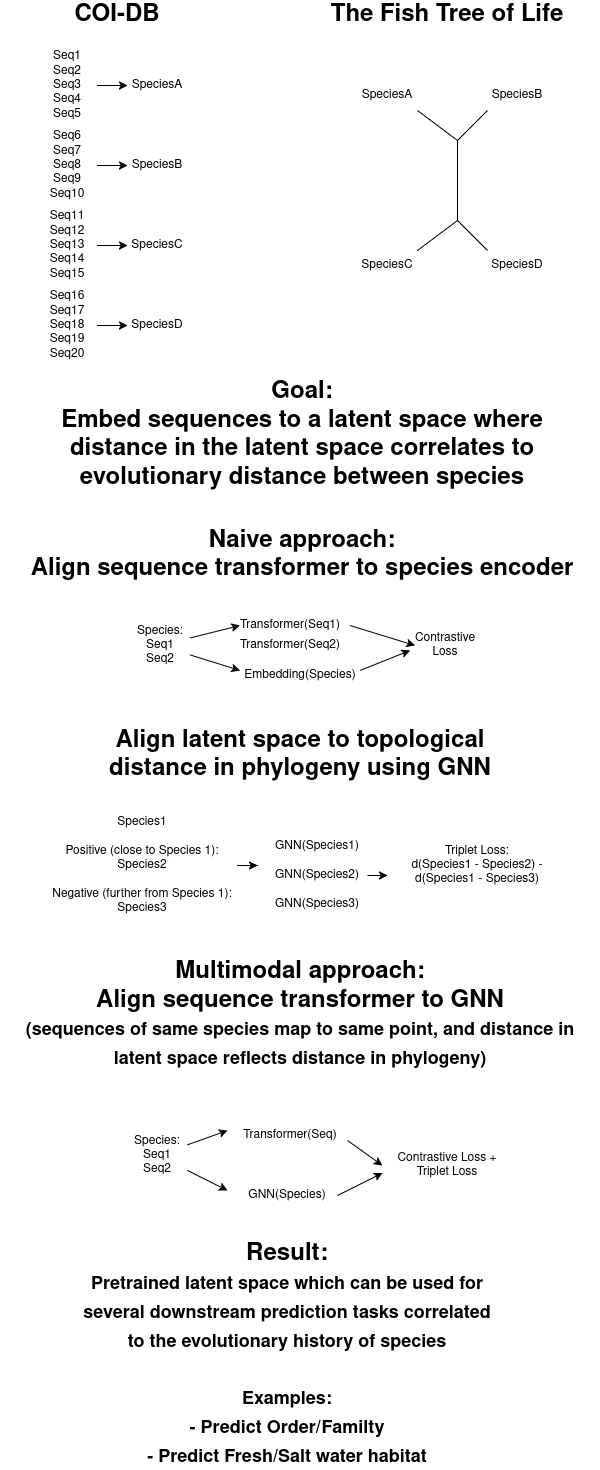

The diagram above was exported from draw.io. Its source (the exported page's mxGraphModel, read from the mxfile embedded in the PNG):
<mxGraphModel dx="983" dy="548" grid="1" gridSize="10" guides="1" tooltips="1" connect="1" arrows="1" fold="1" page="1" pageScale="1" pageWidth="850" pageHeight="1100" math="0" shadow="0">
  <root>
    <mxCell id="0" />
    <mxCell id="1" parent="0" />
    <mxCell id="lalJAXg5Q_clH-qAVBBd-7" edge="1" parent="1" source="lalJAXg5Q_clH-qAVBBd-1" style="edgeStyle=orthogonalEdgeStyle;rounded=0;orthogonalLoop=1;jettySize=auto;html=1;entryX=0;entryY=0.5;entryDx=0;entryDy=0;" target="lalJAXg5Q_clH-qAVBBd-4">
      <mxGeometry relative="1" as="geometry" />
    </mxCell>
    <mxCell id="lalJAXg5Q_clH-qAVBBd-1" parent="1" style="text;html=1;whiteSpace=wrap;strokeColor=none;fillColor=none;align=center;verticalAlign=middle;rounded=0;" value="&lt;div&gt;Seq1&lt;/div&gt;&lt;div&gt;Seq2&lt;/div&gt;&lt;div&gt;Seq3&lt;/div&gt;&lt;div&gt;Seq4&lt;/div&gt;&lt;div&gt;Seq5&lt;/div&gt;" vertex="1">
      <mxGeometry height="30" width="60" x="190" y="270" as="geometry" />
    </mxCell>
    <mxCell id="lalJAXg5Q_clH-qAVBBd-8" edge="1" parent="1" source="lalJAXg5Q_clH-qAVBBd-2" style="edgeStyle=orthogonalEdgeStyle;rounded=0;orthogonalLoop=1;jettySize=auto;html=1;entryX=0;entryY=0.5;entryDx=0;entryDy=0;" target="lalJAXg5Q_clH-qAVBBd-5">
      <mxGeometry relative="1" as="geometry" />
    </mxCell>
    <mxCell id="lalJAXg5Q_clH-qAVBBd-2" parent="1" style="text;html=1;whiteSpace=wrap;strokeColor=none;fillColor=none;align=center;verticalAlign=middle;rounded=0;" value="&lt;div&gt;Seq6&lt;/div&gt;&lt;div&gt;Seq7&lt;/div&gt;&lt;div&gt;Seq8&lt;/div&gt;&lt;div&gt;Seq9&lt;/div&gt;&lt;div&gt;Seq10&lt;/div&gt;" vertex="1">
      <mxGeometry height="30" width="60" x="190" y="350" as="geometry" />
    </mxCell>
    <mxCell id="lalJAXg5Q_clH-qAVBBd-9" edge="1" parent="1" source="lalJAXg5Q_clH-qAVBBd-3" style="edgeStyle=orthogonalEdgeStyle;rounded=0;orthogonalLoop=1;jettySize=auto;html=1;entryX=0;entryY=0.5;entryDx=0;entryDy=0;" target="lalJAXg5Q_clH-qAVBBd-6">
      <mxGeometry relative="1" as="geometry" />
    </mxCell>
    <mxCell id="lalJAXg5Q_clH-qAVBBd-3" parent="1" style="text;html=1;whiteSpace=wrap;strokeColor=none;fillColor=none;align=center;verticalAlign=middle;rounded=0;" value="&lt;div&gt;Seq11&lt;/div&gt;&lt;div&gt;Seq12&lt;/div&gt;&lt;div&gt;Seq13&lt;/div&gt;&lt;div&gt;Seq14&lt;/div&gt;&lt;div&gt;Seq15&lt;/div&gt;" vertex="1">
      <mxGeometry height="30" width="60" x="190" y="430" as="geometry" />
    </mxCell>
    <mxCell id="lalJAXg5Q_clH-qAVBBd-4" parent="1" style="text;html=1;whiteSpace=wrap;strokeColor=none;fillColor=none;align=center;verticalAlign=middle;rounded=0;" value="SpeciesA" vertex="1">
      <mxGeometry height="30" width="60" x="280" y="270" as="geometry" />
    </mxCell>
    <mxCell id="lalJAXg5Q_clH-qAVBBd-5" parent="1" style="text;html=1;whiteSpace=wrap;strokeColor=none;fillColor=none;align=center;verticalAlign=middle;rounded=0;" value="SpeciesB" vertex="1">
      <mxGeometry height="30" width="60" x="280" y="350" as="geometry" />
    </mxCell>
    <mxCell id="lalJAXg5Q_clH-qAVBBd-6" parent="1" style="text;html=1;whiteSpace=wrap;strokeColor=none;fillColor=none;align=center;verticalAlign=middle;rounded=0;" value="SpeciesC" vertex="1">
      <mxGeometry height="30" width="60" x="280" y="430" as="geometry" />
    </mxCell>
    <mxCell id="lalJAXg5Q_clH-qAVBBd-12" edge="1" parent="1" source="lalJAXg5Q_clH-qAVBBd-13" style="edgeStyle=orthogonalEdgeStyle;rounded=0;orthogonalLoop=1;jettySize=auto;html=1;entryX=0;entryY=0.5;entryDx=0;entryDy=0;" target="lalJAXg5Q_clH-qAVBBd-14">
      <mxGeometry relative="1" as="geometry" />
    </mxCell>
    <mxCell id="lalJAXg5Q_clH-qAVBBd-13" parent="1" style="text;html=1;whiteSpace=wrap;strokeColor=none;fillColor=none;align=center;verticalAlign=middle;rounded=0;" value="&lt;div&gt;Seq16&lt;/div&gt;&lt;div&gt;Seq17&lt;/div&gt;&lt;div&gt;Seq18&lt;/div&gt;&lt;div&gt;Seq19&lt;/div&gt;&lt;div&gt;Seq20&lt;/div&gt;" vertex="1">
      <mxGeometry height="30" width="60" x="190" y="510" as="geometry" />
    </mxCell>
    <mxCell id="lalJAXg5Q_clH-qAVBBd-14" parent="1" style="text;html=1;whiteSpace=wrap;strokeColor=none;fillColor=none;align=center;verticalAlign=middle;rounded=0;" value="SpeciesD" vertex="1">
      <mxGeometry height="30" width="60" x="280" y="510" as="geometry" />
    </mxCell>
    <mxCell id="lalJAXg5Q_clH-qAVBBd-16" parent="1" style="text;html=1;whiteSpace=wrap;strokeColor=none;fillColor=none;align=center;verticalAlign=middle;rounded=0;" value="&lt;b&gt;&lt;font style=&quot;font-size: 24px;&quot;&gt;COI-DB&lt;/font&gt;&lt;/b&gt;" vertex="1">
      <mxGeometry height="30" width="180" x="180" y="200" as="geometry" />
    </mxCell>
    <mxCell id="lalJAXg5Q_clH-qAVBBd-18" parent="1" style="text;html=1;whiteSpace=wrap;strokeColor=none;fillColor=none;align=center;verticalAlign=middle;rounded=0;" value="&lt;font style=&quot;font-size: 24px;&quot;&gt;&lt;b&gt;The Fish Tree of Life&lt;/b&gt;&lt;/font&gt;" vertex="1">
      <mxGeometry height="30" width="280" x="460" y="200" as="geometry" />
    </mxCell>
    <mxCell id="lalJAXg5Q_clH-qAVBBd-19" parent="1" style="text;html=1;whiteSpace=wrap;strokeColor=none;fillColor=none;align=center;verticalAlign=middle;rounded=0;" value="SpeciesA" vertex="1">
      <mxGeometry height="30" width="60" x="510" y="280" as="geometry" />
    </mxCell>
    <mxCell id="lalJAXg5Q_clH-qAVBBd-20" parent="1" style="text;html=1;whiteSpace=wrap;strokeColor=none;fillColor=none;align=center;verticalAlign=middle;rounded=0;" value="SpeciesB" vertex="1">
      <mxGeometry height="30" width="60" x="640" y="280" as="geometry" />
    </mxCell>
    <mxCell id="lalJAXg5Q_clH-qAVBBd-21" parent="1" style="text;html=1;whiteSpace=wrap;strokeColor=none;fillColor=none;align=center;verticalAlign=middle;rounded=0;" value="SpeciesC" vertex="1">
      <mxGeometry height="30" width="60" x="510" y="450" as="geometry" />
    </mxCell>
    <mxCell id="lalJAXg5Q_clH-qAVBBd-22" parent="1" style="text;html=1;whiteSpace=wrap;strokeColor=none;fillColor=none;align=center;verticalAlign=middle;rounded=0;" value="SpeciesD" vertex="1">
      <mxGeometry height="30" width="60" x="640" y="450" as="geometry" />
    </mxCell>
    <mxCell id="lalJAXg5Q_clH-qAVBBd-23" edge="1" parent="1" source="lalJAXg5Q_clH-qAVBBd-21" style="endArrow=none;html=1;rounded=0;exitX=1;exitY=0;exitDx=0;exitDy=0;" value="">
      <mxGeometry height="50" relative="1" width="50" as="geometry">
        <Array as="points">
          <mxPoint x="610" y="420" />
          <mxPoint x="610" y="340" />
        </Array>
        <mxPoint x="520" y="360" as="sourcePoint" />
        <mxPoint x="570" y="310" as="targetPoint" />
      </mxGeometry>
    </mxCell>
    <mxCell id="lalJAXg5Q_clH-qAVBBd-24" edge="1" parent="1" source="lalJAXg5Q_clH-qAVBBd-22" style="endArrow=none;html=1;rounded=0;exitX=0;exitY=0;exitDx=0;exitDy=0;entryX=0;entryY=1;entryDx=0;entryDy=0;" target="lalJAXg5Q_clH-qAVBBd-20" value="">
      <mxGeometry height="50" relative="1" width="50" as="geometry">
        <Array as="points">
          <mxPoint x="610" y="420" />
          <mxPoint x="610" y="340" />
        </Array>
        <mxPoint x="570" y="450" as="sourcePoint" />
        <mxPoint x="570" y="310" as="targetPoint" />
      </mxGeometry>
    </mxCell>
    <mxCell id="lalJAXg5Q_clH-qAVBBd-25" parent="1" style="text;html=1;whiteSpace=wrap;strokeColor=none;fillColor=none;align=center;verticalAlign=middle;rounded=0;" value="&lt;div&gt;&lt;font style=&quot;font-size: 24px;&quot;&gt;&lt;b&gt;Goal:&lt;/b&gt;&lt;/font&gt;&lt;/div&gt;&lt;div&gt;&lt;font style=&quot;font-size: 24px;&quot;&gt;&lt;b&gt;Embed sequences to a latent space where distance in the latent space correlates to evolutionary distance between species&lt;/b&gt;&lt;/font&gt;&lt;/div&gt;" vertex="1">
      <mxGeometry height="30" width="550" x="180" y="620" as="geometry" />
    </mxCell>
    <mxCell id="lalJAXg5Q_clH-qAVBBd-26" parent="1" style="text;html=1;whiteSpace=wrap;strokeColor=none;fillColor=none;align=center;verticalAlign=middle;rounded=0;fontStyle=1" value="&lt;font style=&quot;font-size: 24px;&quot;&gt;Naive approach:&lt;br&gt;Align sequence transformer to species encoder&lt;/font&gt;" vertex="1">
      <mxGeometry height="30" width="570" x="170" y="740" as="geometry" />
    </mxCell>
    <mxCell id="lalJAXg5Q_clH-qAVBBd-34" edge="1" parent="1" style="rounded=0;orthogonalLoop=1;jettySize=auto;html=1;entryX=0;entryY=0.5;entryDx=0;entryDy=0;" target="lalJAXg5Q_clH-qAVBBd-33">
      <mxGeometry relative="1" as="geometry">
        <mxPoint x="502.5" y="825" as="sourcePoint" />
      </mxGeometry>
    </mxCell>
    <mxCell id="lalJAXg5Q_clH-qAVBBd-28" parent="1" style="text;html=1;whiteSpace=wrap;strokeColor=none;fillColor=none;align=center;verticalAlign=middle;rounded=0;" value="Transformer(Seq1)" vertex="1">
      <mxGeometry height="30" width="60" x="412.5" y="810" as="geometry" />
    </mxCell>
    <mxCell id="lalJAXg5Q_clH-qAVBBd-35" edge="1" parent="1" style="rounded=0;orthogonalLoop=1;jettySize=auto;html=1;">
      <mxGeometry relative="1" as="geometry">
        <mxPoint x="512.5" y="870" as="sourcePoint" />
        <mxPoint x="562.5" y="850" as="targetPoint" />
      </mxGeometry>
    </mxCell>
    <mxCell id="lalJAXg5Q_clH-qAVBBd-29" parent="1" style="text;html=1;whiteSpace=wrap;strokeColor=none;fillColor=none;align=center;verticalAlign=middle;rounded=0;" value="Embedding(Species)" vertex="1">
      <mxGeometry height="30" width="60" x="422.5" y="860" as="geometry" />
    </mxCell>
    <mxCell id="lalJAXg5Q_clH-qAVBBd-31" edge="1" parent="1" source="lalJAXg5Q_clH-qAVBBd-30" style="rounded=0;orthogonalLoop=1;jettySize=auto;html=1;">
      <mxGeometry relative="1" as="geometry">
        <mxPoint x="392.5" y="825" as="targetPoint" />
      </mxGeometry>
    </mxCell>
    <mxCell id="lalJAXg5Q_clH-qAVBBd-32" edge="1" parent="1" source="lalJAXg5Q_clH-qAVBBd-30" style="rounded=0;orthogonalLoop=1;jettySize=auto;html=1;">
      <mxGeometry relative="1" as="geometry">
        <mxPoint x="392.5" y="870" as="targetPoint" />
      </mxGeometry>
    </mxCell>
    <mxCell id="lalJAXg5Q_clH-qAVBBd-30" parent="1" style="text;html=1;whiteSpace=wrap;strokeColor=none;fillColor=none;align=center;verticalAlign=middle;rounded=0;" value="&lt;div&gt;Species:&lt;/div&gt;&lt;div&gt;Seq1&lt;/div&gt;&lt;div&gt;Seq2&lt;/div&gt;" vertex="1">
      <mxGeometry height="30" width="60" x="282.5" y="830" as="geometry" />
    </mxCell>
    <mxCell id="lalJAXg5Q_clH-qAVBBd-33" parent="1" style="text;html=1;whiteSpace=wrap;strokeColor=none;fillColor=none;align=center;verticalAlign=middle;rounded=0;" value="Contrastive Loss" vertex="1">
      <mxGeometry height="30" width="60" x="567.5" y="830" as="geometry" />
    </mxCell>
    <mxCell id="lalJAXg5Q_clH-qAVBBd-36" parent="1" style="text;html=1;whiteSpace=wrap;strokeColor=none;fillColor=none;align=center;verticalAlign=middle;rounded=0;" value="&lt;b&gt;&lt;font style=&quot;font-size: 24px;&quot;&gt;Align latent space to topological distance in phylogeny using GNN&lt;/font&gt;&lt;/b&gt;" vertex="1">
      <mxGeometry height="30" width="387.5" x="258.75" y="940" as="geometry" />
    </mxCell>
    <mxCell id="lalJAXg5Q_clH-qAVBBd-40" edge="1" parent="1" source="lalJAXg5Q_clH-qAVBBd-37" style="edgeStyle=orthogonalEdgeStyle;rounded=0;orthogonalLoop=1;jettySize=auto;html=1;">
      <mxGeometry relative="1" as="geometry">
        <mxPoint x="410" y="1065" as="targetPoint" />
      </mxGeometry>
    </mxCell>
    <mxCell id="lalJAXg5Q_clH-qAVBBd-37" parent="1" style="text;html=1;whiteSpace=wrap;strokeColor=none;fillColor=none;align=center;verticalAlign=middle;rounded=0;" value="&lt;div&gt;Species1&lt;/div&gt;&lt;div&gt;&lt;br&gt;&lt;/div&gt;&lt;div&gt;Positive (close to Species 1):&lt;br&gt;Species2&lt;/div&gt;&lt;div&gt;&lt;br&gt;&lt;/div&gt;&lt;div&gt;Negative (further from Species 1):&lt;br&gt;Species3&lt;/div&gt;" vertex="1">
      <mxGeometry height="30" width="190" x="200" y="1050" as="geometry" />
    </mxCell>
    <mxCell id="lalJAXg5Q_clH-qAVBBd-43" edge="1" parent="1" style="edgeStyle=orthogonalEdgeStyle;rounded=0;orthogonalLoop=1;jettySize=auto;html=1;">
      <mxGeometry relative="1" as="geometry">
        <mxPoint x="520" y="1075" as="sourcePoint" />
        <mxPoint x="540" y="1075" as="targetPoint" />
      </mxGeometry>
    </mxCell>
    <mxCell id="lalJAXg5Q_clH-qAVBBd-38" parent="1" style="text;html=1;whiteSpace=wrap;strokeColor=none;fillColor=none;align=center;verticalAlign=middle;rounded=0;" value="&lt;div&gt;GNN(Species1)&lt;/div&gt;&lt;div&gt;&lt;br&gt;&lt;/div&gt;&lt;div&gt;GNN(Species2)&lt;br&gt;&lt;br&gt;GNN(Species3)&lt;/div&gt;" vertex="1">
      <mxGeometry height="30" width="60" x="440" y="1060" as="geometry" />
    </mxCell>
    <mxCell id="lalJAXg5Q_clH-qAVBBd-41" parent="1" style="text;html=1;whiteSpace=wrap;strokeColor=none;fillColor=none;align=center;verticalAlign=middle;rounded=0;" value="&lt;div&gt;Triplet Loss:&lt;br&gt;d(Species1 - Species2) - d(Species1 - Species3)&lt;/div&gt;" vertex="1">
      <mxGeometry height="30" width="180" x="540" y="1050" as="geometry" />
    </mxCell>
    <mxCell id="lalJAXg5Q_clH-qAVBBd-44" parent="1" style="text;html=1;whiteSpace=wrap;strokeColor=none;fillColor=none;align=center;verticalAlign=middle;rounded=0;fontSize=24;fontStyle=1" value="&lt;div&gt;Multimodal approach:&lt;/div&gt;&lt;div&gt;Align sequence transformer to&amp;nbsp;GNN&lt;/div&gt;&lt;div&gt;&lt;font style=&quot;font-size: 18px;&quot;&gt;(sequences of same species map to same point, and distance in latent space reflects distance in phylogeny)&lt;/font&gt;&lt;/div&gt;" vertex="1">
      <mxGeometry height="70" width="600" x="152.5" y="1180" as="geometry" />
    </mxCell>
    <mxCell id="lalJAXg5Q_clH-qAVBBd-48" edge="1" parent="1" source="lalJAXg5Q_clH-qAVBBd-45" style="rounded=0;orthogonalLoop=1;jettySize=auto;html=1;">
      <mxGeometry relative="1" as="geometry">
        <mxPoint x="380" y="1330" as="targetPoint" />
      </mxGeometry>
    </mxCell>
    <mxCell id="lalJAXg5Q_clH-qAVBBd-49" edge="1" parent="1" source="lalJAXg5Q_clH-qAVBBd-45" style="rounded=0;orthogonalLoop=1;jettySize=auto;html=1;">
      <mxGeometry relative="1" as="geometry">
        <mxPoint x="380" y="1390" as="targetPoint" />
      </mxGeometry>
    </mxCell>
    <mxCell id="lalJAXg5Q_clH-qAVBBd-45" parent="1" style="text;html=1;whiteSpace=wrap;strokeColor=none;fillColor=none;align=center;verticalAlign=middle;rounded=0;" value="&lt;div&gt;Species:&lt;/div&gt;&lt;div&gt;Seq1&lt;/div&gt;&lt;div&gt;Seq2&lt;/div&gt;" vertex="1">
      <mxGeometry height="30" width="60" x="280" y="1340" as="geometry" />
    </mxCell>
    <mxCell id="lalJAXg5Q_clH-qAVBBd-51" edge="1" parent="1" style="rounded=0;orthogonalLoop=1;jettySize=auto;html=1;entryX=0;entryY=0.5;entryDx=0;entryDy=0;" target="lalJAXg5Q_clH-qAVBBd-50">
      <mxGeometry relative="1" as="geometry">
        <mxPoint x="500" y="1340" as="sourcePoint" />
      </mxGeometry>
    </mxCell>
    <mxCell id="lalJAXg5Q_clH-qAVBBd-46" parent="1" style="text;html=1;whiteSpace=wrap;strokeColor=none;fillColor=none;align=center;verticalAlign=middle;rounded=0;" value="Transformer(Seq)" vertex="1">
      <mxGeometry height="30" width="60" x="412.5" y="1320" as="geometry" />
    </mxCell>
    <mxCell id="lalJAXg5Q_clH-qAVBBd-52" edge="1" parent="1" style="rounded=0;orthogonalLoop=1;jettySize=auto;html=1;entryX=0;entryY=0.75;entryDx=0;entryDy=0;" target="lalJAXg5Q_clH-qAVBBd-50">
      <mxGeometry relative="1" as="geometry">
        <mxPoint x="490" y="1395" as="sourcePoint" />
      </mxGeometry>
    </mxCell>
    <mxCell id="lalJAXg5Q_clH-qAVBBd-47" parent="1" style="text;html=1;whiteSpace=wrap;strokeColor=none;fillColor=none;align=center;verticalAlign=middle;rounded=0;" value="GNN(Species)" vertex="1">
      <mxGeometry height="30" width="60" x="410" y="1380" as="geometry" />
    </mxCell>
    <mxCell id="lalJAXg5Q_clH-qAVBBd-50" parent="1" style="text;html=1;whiteSpace=wrap;strokeColor=none;fillColor=none;align=center;verticalAlign=middle;rounded=0;" value="Contrastive Loss + Triplet Loss" vertex="1">
      <mxGeometry height="30" width="130" x="535" y="1350" as="geometry" />
    </mxCell>
    <mxCell id="lalJAXg5Q_clH-qAVBBd-53" parent="1" style="text;html=1;whiteSpace=wrap;strokeColor=none;fillColor=none;align=center;verticalAlign=middle;rounded=0;fontSize=24;fontStyle=1" value="&lt;div&gt;Result:&lt;/div&gt;&lt;div&gt;&lt;font style=&quot;font-size: 18px;&quot;&gt;Pretrained latent space which can be used for several downstream prediction tasks correlated to the evolutionary history of species&lt;/font&gt;&lt;/div&gt;&lt;div&gt;&lt;font style=&quot;font-size: 18px;&quot;&gt;&lt;br&gt;&lt;/font&gt;&lt;/div&gt;&lt;div&gt;&lt;font style=&quot;font-size: 18px;&quot;&gt;Examples:&lt;/font&gt;&lt;/div&gt;&lt;div&gt;&lt;font style=&quot;font-size: 18px;&quot;&gt;- Predict Order/Familty&lt;/font&gt;&lt;/div&gt;&lt;div&gt;&lt;font style=&quot;font-size: 18px;&quot;&gt;- Predict Fresh/Salt water habitat&lt;/font&gt;&lt;/div&gt;" vertex="1">
      <mxGeometry height="30" width="420" x="230" y="1540" as="geometry" />
    </mxCell>
    <mxCell id="kTfW2kfapOTlQ_nF4iEn-1" parent="1" style="text;html=1;whiteSpace=wrap;strokeColor=none;fillColor=none;align=center;verticalAlign=middle;rounded=0;" value="&lt;div&gt;Transformer(Seq2)&lt;/div&gt;" vertex="1">
      <mxGeometry height="30" width="60" x="412.5" y="830" as="geometry" />
    </mxCell>
  </root>
</mxGraphModel>